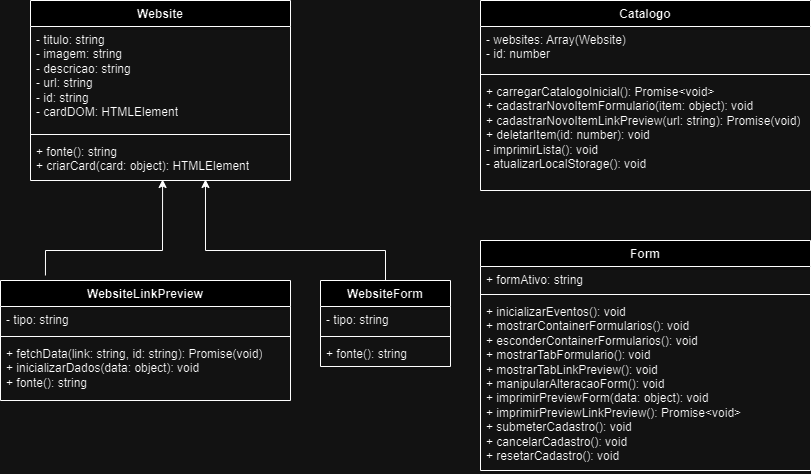

The diagram above was exported from draw.io. Its source (the exported page's mxGraphModel, read from the mxfile embedded in the PNG):
<mxGraphModel dx="1434" dy="758" grid="1" gridSize="10" guides="1" tooltips="1" connect="1" arrows="1" fold="1" page="1" pageScale="1" pageWidth="827" pageHeight="1169" math="0" shadow="0">
  <root>
    <mxCell id="0" />
    <mxCell id="1" parent="0" />
    <mxCell id="IcJOA40nEQOyqsfwga3v-1" value="Website" style="swimlane;fontStyle=1;align=center;verticalAlign=top;childLayout=stackLayout;horizontal=1;startSize=26;horizontalStack=0;resizeParent=1;resizeParentMax=0;resizeLast=0;collapsible=1;marginBottom=0;whiteSpace=wrap;html=1;" parent="1" vertex="1">
      <mxGeometry x="40" y="30" width="260" height="180" as="geometry" />
    </mxCell>
    <mxCell id="IcJOA40nEQOyqsfwga3v-2" value="&lt;div&gt;- titulo: string&lt;/div&gt;&lt;div&gt;- imagem: string&lt;/div&gt;&lt;div&gt;- descricao: string&lt;/div&gt;&lt;div&gt;- url: string&lt;/div&gt;&lt;div&gt;- id: string&lt;/div&gt;&lt;div&gt;- cardDOM: HTMLElement&lt;/div&gt;" style="text;strokeColor=none;fillColor=none;align=left;verticalAlign=top;spacingLeft=4;spacingRight=4;overflow=hidden;rotatable=0;points=[[0,0.5],[1,0.5]];portConstraint=eastwest;whiteSpace=wrap;html=1;" parent="IcJOA40nEQOyqsfwga3v-1" vertex="1">
      <mxGeometry y="26" width="260" height="104" as="geometry" />
    </mxCell>
    <mxCell id="IcJOA40nEQOyqsfwga3v-3" value="" style="line;strokeWidth=1;fillColor=none;align=left;verticalAlign=middle;spacingTop=-1;spacingLeft=3;spacingRight=3;rotatable=0;labelPosition=right;points=[];portConstraint=eastwest;strokeColor=inherit;" parent="IcJOA40nEQOyqsfwga3v-1" vertex="1">
      <mxGeometry y="130" width="260" height="8" as="geometry" />
    </mxCell>
    <mxCell id="IcJOA40nEQOyqsfwga3v-4" value="&lt;div&gt;&lt;span style=&quot;background-color: initial;&quot;&gt;+ fonte(): string&lt;/span&gt;&lt;br&gt;&lt;/div&gt;&lt;div&gt;+ criarCard(card: object): HTMLElement&lt;/div&gt;" style="text;strokeColor=none;fillColor=none;align=left;verticalAlign=top;spacingLeft=4;spacingRight=4;overflow=hidden;rotatable=0;points=[[0,0.5],[1,0.5]];portConstraint=eastwest;whiteSpace=wrap;html=1;" parent="IcJOA40nEQOyqsfwga3v-1" vertex="1">
      <mxGeometry y="138" width="260" height="42" as="geometry" />
    </mxCell>
    <mxCell id="IcJOA40nEQOyqsfwga3v-5" value="WebsiteLinkPreview" style="swimlane;fontStyle=1;align=center;verticalAlign=top;childLayout=stackLayout;horizontal=1;startSize=26;horizontalStack=0;resizeParent=1;resizeParentMax=0;resizeLast=0;collapsible=1;marginBottom=0;whiteSpace=wrap;html=1;" parent="1" vertex="1">
      <mxGeometry x="10" y="310" width="290" height="120" as="geometry" />
    </mxCell>
    <mxCell id="IcJOA40nEQOyqsfwga3v-6" value="- tipo: string" style="text;strokeColor=none;fillColor=none;align=left;verticalAlign=top;spacingLeft=4;spacingRight=4;overflow=hidden;rotatable=0;points=[[0,0.5],[1,0.5]];portConstraint=eastwest;whiteSpace=wrap;html=1;" parent="IcJOA40nEQOyqsfwga3v-5" vertex="1">
      <mxGeometry y="26" width="290" height="26" as="geometry" />
    </mxCell>
    <mxCell id="IcJOA40nEQOyqsfwga3v-7" value="" style="line;strokeWidth=1;fillColor=none;align=left;verticalAlign=middle;spacingTop=-1;spacingLeft=3;spacingRight=3;rotatable=0;labelPosition=right;points=[];portConstraint=eastwest;strokeColor=inherit;" parent="IcJOA40nEQOyqsfwga3v-5" vertex="1">
      <mxGeometry y="52" width="290" height="8" as="geometry" />
    </mxCell>
    <mxCell id="IcJOA40nEQOyqsfwga3v-8" value="&lt;div&gt;+ fetchData(link: string, id: string): Promise(void)&lt;/div&gt;&lt;div&gt;+ inicializarDados(data: object): void&lt;/div&gt;&lt;div&gt;+ fonte(): string&lt;/div&gt;" style="text;strokeColor=none;fillColor=none;align=left;verticalAlign=top;spacingLeft=4;spacingRight=4;overflow=hidden;rotatable=0;points=[[0,0.5],[1,0.5]];portConstraint=eastwest;whiteSpace=wrap;html=1;" parent="IcJOA40nEQOyqsfwga3v-5" vertex="1">
      <mxGeometry y="60" width="290" height="60" as="geometry" />
    </mxCell>
    <mxCell id="IcJOA40nEQOyqsfwga3v-13" value="" style="endArrow=classic;html=1;rounded=0;exitX=0.155;exitY=-0.042;exitDx=0;exitDy=0;entryX=0.508;entryY=0.976;entryDx=0;entryDy=0;entryPerimeter=0;exitPerimeter=0;" parent="1" source="IcJOA40nEQOyqsfwga3v-5" target="IcJOA40nEQOyqsfwga3v-4" edge="1">
      <mxGeometry width="50" height="50" relative="1" as="geometry">
        <mxPoint x="285" y="380" as="sourcePoint" />
        <mxPoint x="335" y="330" as="targetPoint" />
        <Array as="points">
          <mxPoint x="55" y="280" />
          <mxPoint x="172" y="280" />
        </Array>
      </mxGeometry>
    </mxCell>
    <mxCell id="IcJOA40nEQOyqsfwga3v-14" value="WebsiteForm" style="swimlane;fontStyle=1;align=center;verticalAlign=top;childLayout=stackLayout;horizontal=1;startSize=26;horizontalStack=0;resizeParent=1;resizeParentMax=0;resizeLast=0;collapsible=1;marginBottom=0;whiteSpace=wrap;html=1;" parent="1" vertex="1">
      <mxGeometry x="330" y="310" width="130" height="86" as="geometry" />
    </mxCell>
    <mxCell id="IcJOA40nEQOyqsfwga3v-15" value="- tipo: string" style="text;strokeColor=none;fillColor=none;align=left;verticalAlign=top;spacingLeft=4;spacingRight=4;overflow=hidden;rotatable=0;points=[[0,0.5],[1,0.5]];portConstraint=eastwest;whiteSpace=wrap;html=1;" parent="IcJOA40nEQOyqsfwga3v-14" vertex="1">
      <mxGeometry y="26" width="130" height="26" as="geometry" />
    </mxCell>
    <mxCell id="IcJOA40nEQOyqsfwga3v-16" value="" style="line;strokeWidth=1;fillColor=none;align=left;verticalAlign=middle;spacingTop=-1;spacingLeft=3;spacingRight=3;rotatable=0;labelPosition=right;points=[];portConstraint=eastwest;strokeColor=inherit;" parent="IcJOA40nEQOyqsfwga3v-14" vertex="1">
      <mxGeometry y="52" width="130" height="8" as="geometry" />
    </mxCell>
    <mxCell id="IcJOA40nEQOyqsfwga3v-17" value="+ fonte(): string" style="text;strokeColor=none;fillColor=none;align=left;verticalAlign=top;spacingLeft=4;spacingRight=4;overflow=hidden;rotatable=0;points=[[0,0.5],[1,0.5]];portConstraint=eastwest;whiteSpace=wrap;html=1;" parent="IcJOA40nEQOyqsfwga3v-14" vertex="1">
      <mxGeometry y="60" width="130" height="26" as="geometry" />
    </mxCell>
    <mxCell id="IcJOA40nEQOyqsfwga3v-18" value="" style="endArrow=classic;html=1;rounded=0;exitX=0.5;exitY=0;exitDx=0;exitDy=0;entryX=0.673;entryY=0.976;entryDx=0;entryDy=0;entryPerimeter=0;" parent="1" source="IcJOA40nEQOyqsfwga3v-14" target="IcJOA40nEQOyqsfwga3v-4" edge="1">
      <mxGeometry width="50" height="50" relative="1" as="geometry">
        <mxPoint x="135" y="350" as="sourcePoint" />
        <mxPoint x="247" y="219" as="targetPoint" />
        <Array as="points">
          <mxPoint x="395" y="280" />
          <mxPoint x="215" y="280" />
        </Array>
      </mxGeometry>
    </mxCell>
    <mxCell id="IcJOA40nEQOyqsfwga3v-19" value="Catalogo" style="swimlane;fontStyle=1;align=center;verticalAlign=top;childLayout=stackLayout;horizontal=1;startSize=26;horizontalStack=0;resizeParent=1;resizeParentMax=0;resizeLast=0;collapsible=1;marginBottom=0;whiteSpace=wrap;html=1;" parent="1" vertex="1">
      <mxGeometry x="490" y="30" width="330" height="190" as="geometry" />
    </mxCell>
    <mxCell id="IcJOA40nEQOyqsfwga3v-20" value="&lt;div&gt;- websites: Array(Website)&lt;/div&gt;&lt;div&gt;- id: number&lt;/div&gt;" style="text;strokeColor=none;fillColor=none;align=left;verticalAlign=top;spacingLeft=4;spacingRight=4;overflow=hidden;rotatable=0;points=[[0,0.5],[1,0.5]];portConstraint=eastwest;whiteSpace=wrap;html=1;" parent="IcJOA40nEQOyqsfwga3v-19" vertex="1">
      <mxGeometry y="26" width="330" height="44" as="geometry" />
    </mxCell>
    <mxCell id="IcJOA40nEQOyqsfwga3v-21" value="" style="line;strokeWidth=1;fillColor=none;align=left;verticalAlign=middle;spacingTop=-1;spacingLeft=3;spacingRight=3;rotatable=0;labelPosition=right;points=[];portConstraint=eastwest;strokeColor=inherit;" parent="IcJOA40nEQOyqsfwga3v-19" vertex="1">
      <mxGeometry y="70" width="330" height="8" as="geometry" />
    </mxCell>
    <mxCell id="IcJOA40nEQOyqsfwga3v-22" value="&lt;div&gt;&lt;span style=&quot;background-color: initial;&quot;&gt;+ carregarCatalogoInicial(): Promise&amp;lt;void&amp;gt;&lt;/span&gt;&lt;br&gt;&lt;/div&gt;&lt;div&gt;+ cadastrarNovoItemFormulario(item: object): void&lt;/div&gt;&lt;div&gt;+ cadastrarNovoItemLinkPreview(url: string): Promise(void)&lt;/div&gt;&lt;div&gt;&lt;span style=&quot;background-color: initial;&quot;&gt;+ deletarItem(id: number): void&lt;/span&gt;&lt;/div&gt;&lt;div&gt;&lt;span style=&quot;background-color: initial;&quot;&gt;- imprimirLista(): void&lt;/span&gt;&lt;br&gt;&lt;/div&gt;&lt;div&gt;- atualizarLocalStorage(): void&lt;/div&gt;&lt;div&gt;&lt;br&gt;&lt;/div&gt;" style="text;strokeColor=none;fillColor=none;align=left;verticalAlign=top;spacingLeft=4;spacingRight=4;overflow=hidden;rotatable=0;points=[[0,0.5],[1,0.5]];portConstraint=eastwest;whiteSpace=wrap;html=1;" parent="IcJOA40nEQOyqsfwga3v-19" vertex="1">
      <mxGeometry y="78" width="330" height="112" as="geometry" />
    </mxCell>
    <mxCell id="IcJOA40nEQOyqsfwga3v-23" value="Form" style="swimlane;fontStyle=1;align=center;verticalAlign=top;childLayout=stackLayout;horizontal=1;startSize=26;horizontalStack=0;resizeParent=1;resizeParentMax=0;resizeLast=0;collapsible=1;marginBottom=0;whiteSpace=wrap;html=1;" parent="1" vertex="1">
      <mxGeometry x="490" y="270" width="330" height="230" as="geometry" />
    </mxCell>
    <mxCell id="IcJOA40nEQOyqsfwga3v-24" value="+ formAtivo: string" style="text;strokeColor=none;fillColor=none;align=left;verticalAlign=top;spacingLeft=4;spacingRight=4;overflow=hidden;rotatable=0;points=[[0,0.5],[1,0.5]];portConstraint=eastwest;whiteSpace=wrap;html=1;" parent="IcJOA40nEQOyqsfwga3v-23" vertex="1">
      <mxGeometry y="26" width="330" height="24" as="geometry" />
    </mxCell>
    <mxCell id="IcJOA40nEQOyqsfwga3v-25" value="" style="line;strokeWidth=1;fillColor=none;align=left;verticalAlign=middle;spacingTop=-1;spacingLeft=3;spacingRight=3;rotatable=0;labelPosition=right;points=[];portConstraint=eastwest;strokeColor=inherit;" parent="IcJOA40nEQOyqsfwga3v-23" vertex="1">
      <mxGeometry y="50" width="330" height="8" as="geometry" />
    </mxCell>
    <mxCell id="IcJOA40nEQOyqsfwga3v-26" value="&lt;div&gt;&lt;span style=&quot;background-color: initial;&quot;&gt;+ inicializarEventos(): void&lt;/span&gt;&lt;br&gt;&lt;/div&gt;&lt;div&gt;+ mostrarContainerFormularios(): void&lt;/div&gt;&lt;div&gt;+ esconderContainerFormularios(): void&lt;/div&gt;&lt;div&gt;+ mostrarTabFormulario(): void&lt;/div&gt;&lt;div&gt;+ mostrarTabLinkPreview(): void&lt;/div&gt;&lt;div&gt;+ manipularAlteracaoForm(): void&lt;/div&gt;&lt;div&gt;+ imprimirPreviewForm(data: object): void&lt;/div&gt;&lt;div&gt;+ imprimirPreviewLinkPreview(): Promise&amp;lt;void&amp;gt;&lt;/div&gt;&lt;div&gt;+ submeterCadastro(): void&lt;/div&gt;&lt;div&gt;+ cancelarCadastro(): void&lt;/div&gt;&lt;div&gt;+ resetarCadastro(): void&lt;/div&gt;" style="text;strokeColor=none;fillColor=none;align=left;verticalAlign=top;spacingLeft=4;spacingRight=4;overflow=hidden;rotatable=0;points=[[0,0.5],[1,0.5]];portConstraint=eastwest;whiteSpace=wrap;html=1;" parent="IcJOA40nEQOyqsfwga3v-23" vertex="1">
      <mxGeometry y="58" width="330" height="172" as="geometry" />
    </mxCell>
  </root>
</mxGraphModel>